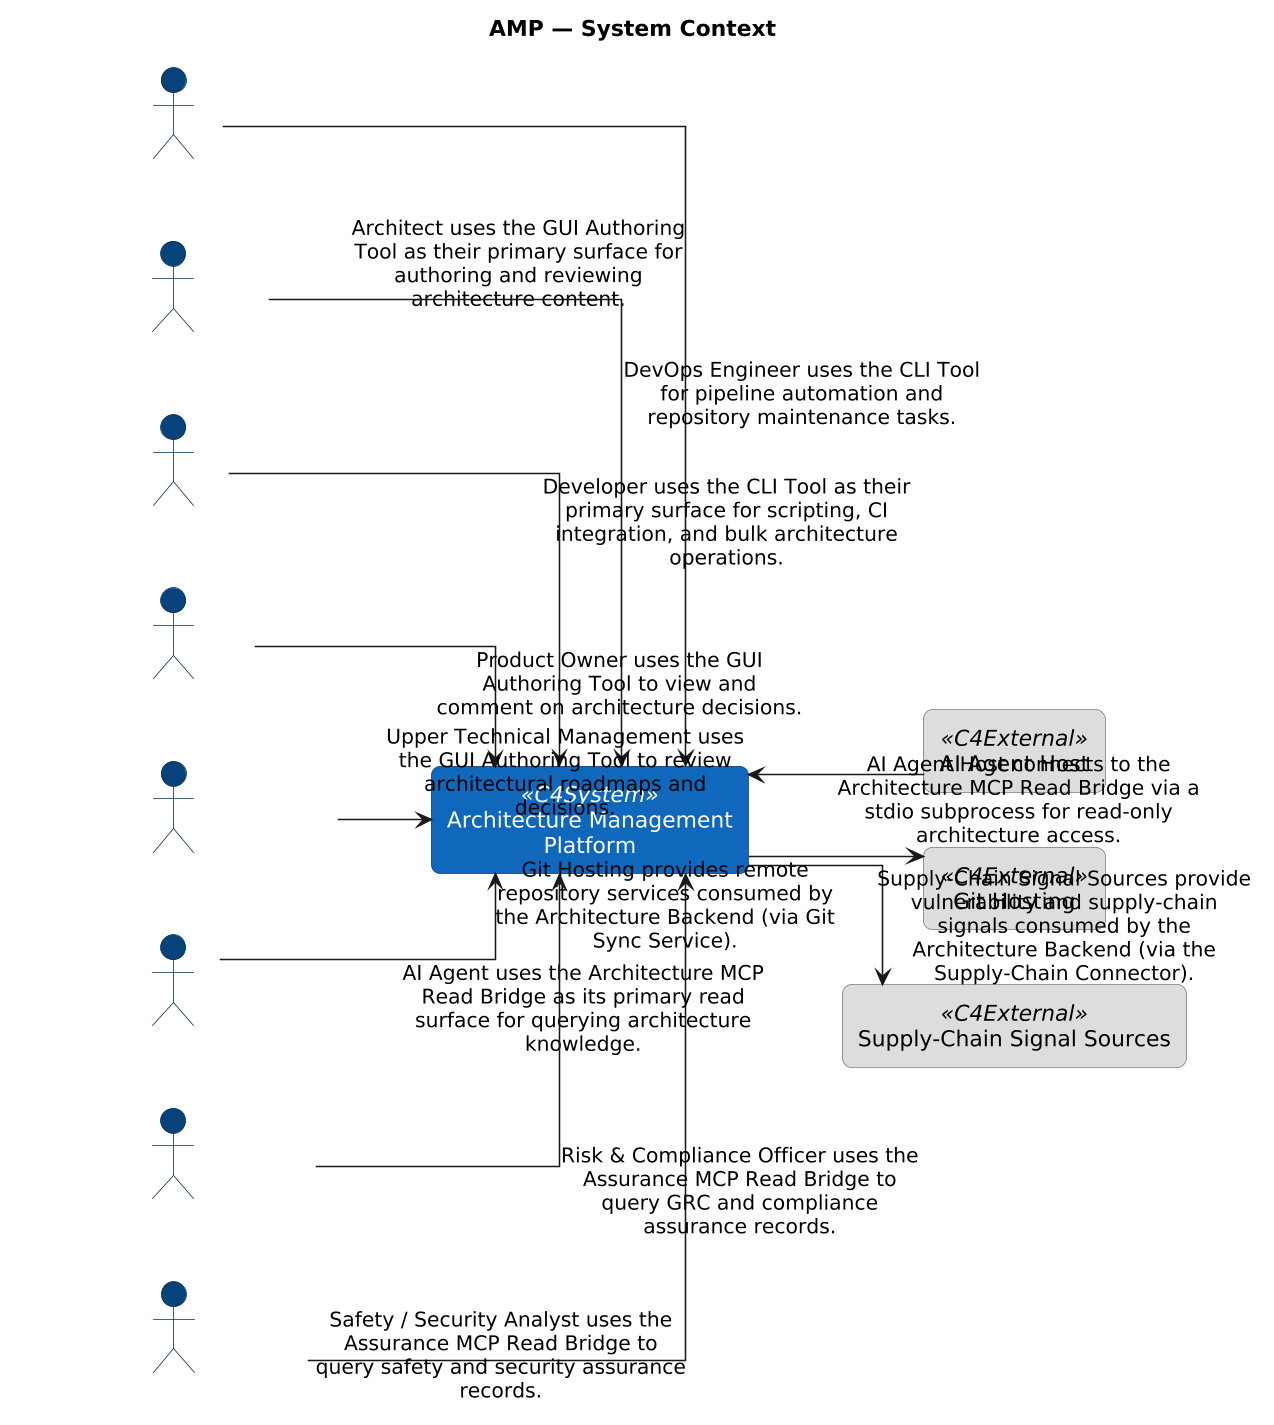

The diagram above was rendered by PlantUML. Its source (embedded in the PNG):
@startuml
skinparamlocked dpi 150
left to right direction
skinparam shadowing false
skinparam linetype ortho
skinparam defaultTextAlignment center
skinparam wrapWidth 240
skinparam maxMessageSize 240
skinparam rectangle {
  RoundCorner 12
  Padding 10
}
skinparam actor {
  BackgroundColor #08427b
  BorderColor #052e56
  FontColor white
}
skinparam rectangle<<C4System>> {
  BackgroundColor #1168bd
  BorderColor #0b4884
  FontColor white
}
skinparam rectangle<<C4Container>> {
  BackgroundColor #438dd5
  BorderColor #2f6da6
  FontColor white
}
skinparam rectangle<<C4Component>> {
  BackgroundColor #85bbf0
  BorderColor #5e98c8
  FontColor black
}
skinparam rectangle<<C4External>> {
  BackgroundColor #dddddd
  BorderColor #777777
  FontColor black
}

title AMP — System Context

rectangle "Architecture Management Platform" <<C4System>> as APP_hkrdtm

actor "Architect" as ACT_Nn7Oo7
actor "DevOps Engineer" as ACT_OLWiNc
actor "Developer" as ACT_Pp8Qq8
actor "Product Owner" as ACT_Rr9Ss9
actor "Upper Technical Management" as ACT_Ut1Vv1
rectangle "AI Agent Host" <<C4External>> as APP_v6AXNw
rectangle "Git Hosting" <<C4External>> as APP_Je9pmw
rectangle "Supply-Chain Signal Sources" <<C4External>> as APP_JqIBPJ
actor "AI Agent" as ROL_udXPfB
actor "Risk & Compliance Officer" as ROL_abNYhO
actor "Safety / Security Analyst" as ROL_yswDMB

ACT_Nn7Oo7 -[hidden]right- ACT_OLWiNc
ACT_OLWiNc -[hidden]right- ACT_Pp8Qq8
ACT_Pp8Qq8 -[hidden]right- ACT_Rr9Ss9
ACT_Rr9Ss9 -[hidden]right- ACT_Ut1Vv1
ACT_Ut1Vv1 -[hidden]right- ROL_udXPfB
ROL_udXPfB -[hidden]right- ROL_abNYhO
ROL_abNYhO -[hidden]right- ROL_yswDMB
ROL_yswDMB -[hidden]right- APP_hkrdtm
APP_hkrdtm -[hidden]right- APP_v6AXNw
APP_v6AXNw -[hidden]right- APP_Je9pmw
APP_Je9pmw -[hidden]right- APP_JqIBPJ


ACT_Nn7Oo7 --> APP_hkrdtm : Architect uses the GUI Authoring Tool as their primary surface for authoring and reviewing architecture content.
ACT_OLWiNc --> APP_hkrdtm : DevOps Engineer uses the CLI Tool for pipeline automation and repository maintenance tasks.
ACT_Pp8Qq8 --> APP_hkrdtm : Developer uses the CLI Tool as their primary surface for scripting, CI integration, and bulk architecture operations.
ACT_Rr9Ss9 --> APP_hkrdtm : Product Owner uses the GUI Authoring Tool to view and comment on architecture decisions.
ACT_Ut1Vv1 --> APP_hkrdtm : Upper Technical Management uses the GUI Authoring Tool to review architectural roadmaps and decisions.
APP_v6AXNw --> APP_hkrdtm : AI Agent Host connects to the Architecture MCP Read Bridge via a stdio subprocess for read-only architecture access.
APP_hkrdtm --> APP_Je9pmw : Git Hosting provides remote repository services consumed by the Architecture Backend (via Git Sync Service).
APP_hkrdtm --> APP_JqIBPJ : Supply-Chain Signal Sources provide vulnerability and supply-chain signals consumed by the Architecture Backend (via the Supply-Chain Connector).
ROL_udXPfB --> APP_hkrdtm : AI Agent uses the Architecture MCP Read Bridge as its primary read surface for querying architecture knowledge.
ROL_abNYhO --> APP_hkrdtm : Risk & Compliance Officer uses the Assurance MCP Read Bridge to query GRC and compliance assurance records.
ROL_yswDMB --> APP_hkrdtm : Safety / Security Analyst uses the Assurance MCP Read Bridge to query safety and security assurance records.
@enduml